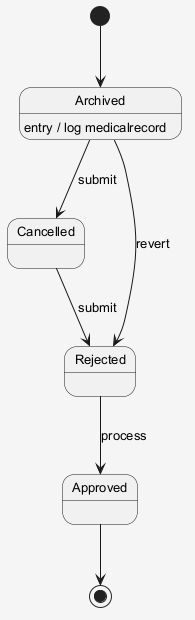

The diagram above was rendered by PlantUML. Its source (embedded in the PNG):
@startuml
skinparam shadowing false
skinparam backgroundColor #F5F5F5
skinparam defaultFontSize 13
[*] --> Archived
Archived --> Cancelled : submit
Archived : entry / log medicalrecord
Cancelled --> Rejected : submit
Rejected --> Approved : process
Archived --> Rejected : revert
Approved --> [*]
@enduml